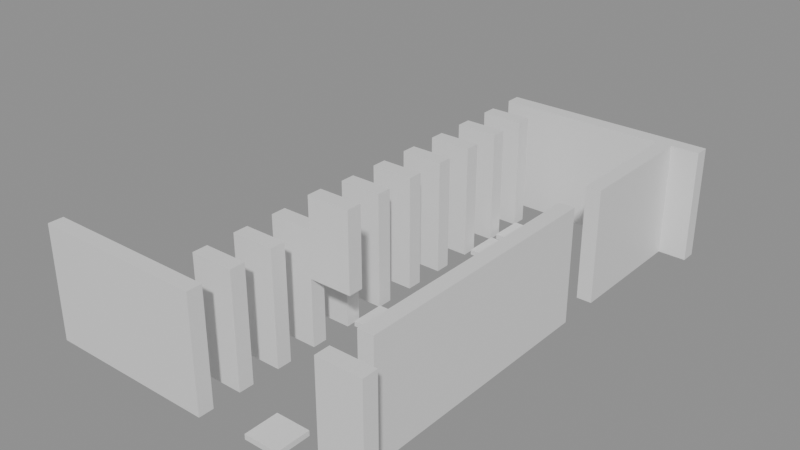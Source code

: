 # Source: building_lego.blend  (saved by Blender 5.0.119; exported with 4.5.12 LTS)
import bpy
from mathutils import Matrix  # noqa: F401  (used for matrix-valued properties, if any)

bpy.ops.wm.read_factory_settings(use_empty=True)
scene = bpy.context.scene
scene.name = 'Scene'

# ---- collections
col_01_paredes_externas = bpy.data.collections.new('01_Paredes_Externas'); scene.collection.children.link(col_01_paredes_externas)
col_02_paredes_internas = bpy.data.collections.new('02_Paredes_Internas'); scene.collection.children.link(col_02_paredes_internas)
col_04_moveis_decoracoes = bpy.data.collections.new('04_Moveis_Decoracoes'); scene.collection.children.link(col_04_moveis_decoracoes)

# ---- materials (node trees are filled in below, after node groups)
mat_mat_parede_externa = bpy.data.materials.new('Mat_Parede_Externa')
mat_mat_parede_interna = bpy.data.materials.new('Mat_Parede_Interna')
mat_mat_moveis = bpy.data.materials.new('Mat_Moveis')

# ---- material node trees
mat_mat_parede_externa.use_nodes = True; mat_mat_parede_externa.node_tree.nodes.clear()
_N = mat_mat_parede_externa.node_tree.nodes; _L = mat_mat_parede_externa.node_tree.links
n0 = _N.new('ShaderNodeBsdfPrincipled'); n0.name = 'BSDF - Pré-fundamentado'; n0.location = (-200, 100)
n1 = _N.new('ShaderNodeOutputMaterial'); n1.name = 'Saída de material'; n1.location = (200, 100)
_L.new(n0.outputs[0], n1.inputs[0])
n1.is_active_output = True
mat_mat_parede_interna.use_nodes = True; mat_mat_parede_interna.node_tree.nodes.clear()
_N = mat_mat_parede_interna.node_tree.nodes; _L = mat_mat_parede_interna.node_tree.links
n0 = _N.new('ShaderNodeBsdfPrincipled'); n0.name = 'BSDF - Pré-fundamentado'; n0.location = (-200, 100)
n1 = _N.new('ShaderNodeOutputMaterial'); n1.name = 'Saída de material'; n1.location = (200, 100)
_L.new(n0.outputs[0], n1.inputs[0])
n1.is_active_output = True
mat_mat_moveis.use_nodes = True; mat_mat_moveis.node_tree.nodes.clear()
_N = mat_mat_moveis.node_tree.nodes; _L = mat_mat_moveis.node_tree.links
n0 = _N.new('ShaderNodeBsdfPrincipled'); n0.name = 'BSDF - Pré-fundamentado'; n0.location = (-200, 100)
n1 = _N.new('ShaderNodeOutputMaterial'); n1.name = 'Saída de material'; n1.location = (200, 100)
_L.new(n0.outputs[0], n1.inputs[0])
n1.is_active_output = True

# ---- meshes
me_bloco_dungeon_wall_4472_2930_z0 = bpy.data.meshes.new('Bloco_dungeon_wall_4472_2930_z0')
me_bloco_dungeon_wall_4472_2930_z0.from_pydata([(-0.5, -0.175, -1.32), (0.5, -0.175, -1.32), (0.5, 0.175, -1.32), (-0.5, 0.175, -1.32), (-0.5, -0.175, 1.32), (0.5, -0.175, 1.32), (0.5, 0.175, 1.32), (-0.5, 0.175, 1.32)], [], [(0, 1, 2, 3), (4, 7, 6, 5), (0, 4, 5, 1), (2, 6, 7, 3), (0, 3, 7, 4), (1, 5, 6, 2)])
me_bloco_dungeon_wall_4472_2930_z0.materials.append(mat_mat_parede_externa)
me_bloco_dungeon_wall_4472_2930_z0.update()
me_bloco_dungeon_wall_4473_2930_z0 = bpy.data.meshes.new('Bloco_dungeon_wall_4473_2930_z0')
me_bloco_dungeon_wall_4473_2930_z0.from_pydata([(-0.5, -0.175, -1.32), (0.5, -0.175, -1.32), (0.5, 0.175, -1.32), (-0.5, 0.175, -1.32), (-0.5, -0.175, 1.32), (0.5, -0.175, 1.32), (0.5, 0.175, 1.32), (-0.5, 0.175, 1.32)], [], [(0, 1, 2, 3), (4, 7, 6, 5), (0, 4, 5, 1), (2, 6, 7, 3), (0, 3, 7, 4), (1, 5, 6, 2)])
me_bloco_dungeon_wall_4473_2930_z0.materials.append(mat_mat_parede_externa)
me_bloco_dungeon_wall_4473_2930_z0.update()
me_bloco_dungeon_wall_4474_2930_z0 = bpy.data.meshes.new('Bloco_dungeon_wall_4474_2930_z0')
me_bloco_dungeon_wall_4474_2930_z0.from_pydata([(-0.5, -0.175, -1.32), (0.5, -0.175, -1.32), (0.5, 0.175, -1.32), (-0.5, 0.175, -1.32), (-0.5, -0.175, 1.32), (0.5, -0.175, 1.32), (0.5, 0.175, 1.32), (-0.5, 0.175, 1.32)], [], [(0, 1, 2, 3), (4, 7, 6, 5), (0, 4, 5, 1), (2, 6, 7, 3), (0, 3, 7, 4), (1, 5, 6, 2)])
me_bloco_dungeon_wall_4474_2930_z0.materials.append(mat_mat_parede_externa)
me_bloco_dungeon_wall_4474_2930_z0.update()
me_bloco_dungeon_wall_4475_2930_z0 = bpy.data.meshes.new('Bloco_dungeon_wall_4475_2930_z0')
me_bloco_dungeon_wall_4475_2930_z0.from_pydata([(-0.5, -0.175, -1.32), (0.5, -0.175, -1.32), (0.5, 0.175, -1.32), (-0.5, 0.175, -1.32), (-0.5, -0.175, 1.32), (0.5, -0.175, 1.32), (0.5, 0.175, 1.32), (-0.5, 0.175, 1.32)], [], [(0, 1, 2, 3), (4, 7, 6, 5), (0, 4, 5, 1), (2, 6, 7, 3), (0, 3, 7, 4), (1, 5, 6, 2)])
me_bloco_dungeon_wall_4475_2930_z0.materials.append(mat_mat_parede_externa)
me_bloco_dungeon_wall_4475_2930_z0.update()
me_bloco_dungeon_wall_4479_2930_z0 = bpy.data.meshes.new('Bloco_dungeon_wall_4479_2930_z0')
me_bloco_dungeon_wall_4479_2930_z0.from_pydata([(-0.5, -0.175, -1.32), (0.5, -0.175, -1.32), (0.5, 0.175, -1.32), (-0.5, 0.175, -1.32), (-0.5, -0.175, 1.32), (0.5, -0.175, 1.32), (0.5, 0.175, 1.32), (-0.5, 0.175, 1.32)], [], [(0, 1, 2, 3), (4, 7, 6, 5), (0, 4, 5, 1), (2, 6, 7, 3), (0, 3, 7, 4), (1, 5, 6, 2)])
me_bloco_dungeon_wall_4479_2930_z0.materials.append(mat_mat_parede_externa)
me_bloco_dungeon_wall_4479_2930_z0.update()
me_bloco_dungeon_wall_4475_2941_z0 = bpy.data.meshes.new('Bloco_dungeon_wall_4475_2941_z0')
me_bloco_dungeon_wall_4475_2941_z0.from_pydata([(-0.5, -0.175, -1.32), (0.5, -0.175, -1.32), (0.5, 0.175, -1.32), (-0.5, 0.175, -1.32), (-0.5, -0.175, 1.32), (0.5, -0.175, 1.32), (0.5, 0.175, 1.32), (-0.5, 0.175, 1.32)], [], [(0, 1, 2, 3), (4, 7, 6, 5), (0, 4, 5, 1), (2, 6, 7, 3), (0, 3, 7, 4), (1, 5, 6, 2)])
me_bloco_dungeon_wall_4475_2941_z0.materials.append(mat_mat_parede_externa)
me_bloco_dungeon_wall_4475_2941_z0.update()
me_bloco_dungeon_wall_4476_2941_z0 = bpy.data.meshes.new('Bloco_dungeon_wall_4476_2941_z0')
me_bloco_dungeon_wall_4476_2941_z0.from_pydata([(-0.5, -0.175, -1.32), (0.5, -0.175, -1.32), (0.5, 0.175, -1.32), (-0.5, 0.175, -1.32), (-0.5, -0.175, 1.32), (0.5, -0.175, 1.32), (0.5, 0.175, 1.32), (-0.5, 0.175, 1.32)], [], [(0, 1, 2, 3), (4, 7, 6, 5), (0, 4, 5, 1), (2, 6, 7, 3), (0, 3, 7, 4), (1, 5, 6, 2)])
me_bloco_dungeon_wall_4476_2941_z0.materials.append(mat_mat_parede_externa)
me_bloco_dungeon_wall_4476_2941_z0.update()
me_bloco_dungeon_wall_4477_2941_z0 = bpy.data.meshes.new('Bloco_dungeon_wall_4477_2941_z0')
me_bloco_dungeon_wall_4477_2941_z0.from_pydata([(-0.5, -0.175, -1.32), (0.5, -0.175, -1.32), (0.5, 0.175, -1.32), (-0.5, 0.175, -1.32), (-0.5, -0.175, 1.32), (0.5, -0.175, 1.32), (0.5, 0.175, 1.32), (-0.5, 0.175, 1.32)], [], [(0, 1, 2, 3), (4, 7, 6, 5), (0, 4, 5, 1), (2, 6, 7, 3), (0, 3, 7, 4), (1, 5, 6, 2)])
me_bloco_dungeon_wall_4477_2941_z0.materials.append(mat_mat_parede_externa)
me_bloco_dungeon_wall_4477_2941_z0.update()
me_bloco_dungeon_wall_4478_2941_z0 = bpy.data.meshes.new('Bloco_dungeon_wall_4478_2941_z0')
me_bloco_dungeon_wall_4478_2941_z0.from_pydata([(-0.5, -0.175, -1.32), (0.5, -0.175, -1.32), (0.5, 0.175, -1.32), (-0.5, 0.175, -1.32), (-0.5, -0.175, 1.32), (0.5, -0.175, 1.32), (0.5, 0.175, 1.32), (-0.5, 0.175, 1.32)], [], [(0, 1, 2, 3), (4, 7, 6, 5), (0, 4, 5, 1), (2, 6, 7, 3), (0, 3, 7, 4), (1, 5, 6, 2)])
me_bloco_dungeon_wall_4478_2941_z0.materials.append(mat_mat_parede_externa)
me_bloco_dungeon_wall_4478_2941_z0.update()
me_bloco_dungeon_wall_4479_2941_z0 = bpy.data.meshes.new('Bloco_dungeon_wall_4479_2941_z0')
me_bloco_dungeon_wall_4479_2941_z0.from_pydata([(-0.5, -0.175, -1.32), (0.5, -0.175, -1.32), (0.5, 0.175, -1.32), (-0.5, 0.175, -1.32), (-0.5, -0.175, 1.32), (0.5, -0.175, 1.32), (0.5, 0.175, 1.32), (-0.5, 0.175, 1.32)], [], [(0, 1, 2, 3), (4, 7, 6, 5), (0, 4, 5, 1), (2, 6, 7, 3), (0, 3, 7, 4), (1, 5, 6, 2)])
me_bloco_dungeon_wall_4479_2941_z0.materials.append(mat_mat_parede_externa)
me_bloco_dungeon_wall_4479_2941_z0.update()
me_bloco_dungeon_wall_4479_2931_z0 = bpy.data.meshes.new('Bloco_dungeon_wall_4479_2931_z0')
me_bloco_dungeon_wall_4479_2931_z0.from_pydata([(-0.175, -0.5, -1.32), (0.175, -0.5, -1.32), (0.175, 0.5, -1.32), (-0.175, 0.5, -1.32), (-0.175, -0.5, 1.32), (0.175, -0.5, 1.32), (0.175, 0.5, 1.32), (-0.175, 0.5, 1.32)], [], [(0, 1, 2, 3), (4, 7, 6, 5), (0, 4, 5, 1), (2, 6, 7, 3), (0, 3, 7, 4), (1, 5, 6, 2)])
me_bloco_dungeon_wall_4479_2931_z0.materials.append(mat_mat_parede_externa)
me_bloco_dungeon_wall_4479_2931_z0.update()
me_bloco_dungeon_wall_4479_2932_z0 = bpy.data.meshes.new('Bloco_dungeon_wall_4479_2932_z0')
me_bloco_dungeon_wall_4479_2932_z0.from_pydata([(-0.175, -0.5, -1.32), (0.175, -0.5, -1.32), (0.175, 0.5, -1.32), (-0.175, 0.5, -1.32), (-0.175, -0.5, 1.32), (0.175, -0.5, 1.32), (0.175, 0.5, 1.32), (-0.175, 0.5, 1.32)], [], [(0, 1, 2, 3), (4, 7, 6, 5), (0, 4, 5, 1), (2, 6, 7, 3), (0, 3, 7, 4), (1, 5, 6, 2)])
me_bloco_dungeon_wall_4479_2932_z0.materials.append(mat_mat_parede_externa)
me_bloco_dungeon_wall_4479_2932_z0.update()
me_bloco_dungeon_wall_4479_2933_z0 = bpy.data.meshes.new('Bloco_dungeon_wall_4479_2933_z0')
me_bloco_dungeon_wall_4479_2933_z0.from_pydata([(-0.175, -0.5, -1.32), (0.175, -0.5, -1.32), (0.175, 0.5, -1.32), (-0.175, 0.5, -1.32), (-0.175, -0.5, 1.32), (0.175, -0.5, 1.32), (0.175, 0.5, 1.32), (-0.175, 0.5, 1.32)], [], [(0, 1, 2, 3), (4, 7, 6, 5), (0, 4, 5, 1), (2, 6, 7, 3), (0, 3, 7, 4), (1, 5, 6, 2)])
me_bloco_dungeon_wall_4479_2933_z0.materials.append(mat_mat_parede_externa)
me_bloco_dungeon_wall_4479_2933_z0.update()
me_bloco_dungeon_wall_4479_2934_z0 = bpy.data.meshes.new('Bloco_dungeon_wall_4479_2934_z0')
me_bloco_dungeon_wall_4479_2934_z0.from_pydata([(-0.175, -0.5, -1.32), (0.175, -0.5, -1.32), (0.175, 0.5, -1.32), (-0.175, 0.5, -1.32), (-0.175, -0.5, 1.32), (0.175, -0.5, 1.32), (0.175, 0.5, 1.32), (-0.175, 0.5, 1.32)], [], [(0, 1, 2, 3), (4, 7, 6, 5), (0, 4, 5, 1), (2, 6, 7, 3), (0, 3, 7, 4), (1, 5, 6, 2)])
me_bloco_dungeon_wall_4479_2934_z0.materials.append(mat_mat_parede_externa)
me_bloco_dungeon_wall_4479_2934_z0.update()
me_bloco_dungeon_wall_4479_2935_z0 = bpy.data.meshes.new('Bloco_dungeon_wall_4479_2935_z0')
me_bloco_dungeon_wall_4479_2935_z0.from_pydata([(-0.175, -0.5, -1.32), (0.175, -0.5, -1.32), (0.175, 0.5, -1.32), (-0.175, 0.5, -1.32), (-0.175, -0.5, 1.32), (0.175, -0.5, 1.32), (0.175, 0.5, 1.32), (-0.175, 0.5, 1.32)], [], [(0, 1, 2, 3), (4, 7, 6, 5), (0, 4, 5, 1), (2, 6, 7, 3), (0, 3, 7, 4), (1, 5, 6, 2)])
me_bloco_dungeon_wall_4479_2935_z0.materials.append(mat_mat_parede_externa)
me_bloco_dungeon_wall_4479_2935_z0.update()
me_bloco_dungeon_wall_4479_2936_z0 = bpy.data.meshes.new('Bloco_dungeon_wall_4479_2936_z0')
me_bloco_dungeon_wall_4479_2936_z0.from_pydata([(-0.175, -0.5, -1.32), (0.175, -0.5, -1.32), (0.175, 0.5, -1.32), (-0.175, 0.5, -1.32), (-0.175, -0.5, 1.32), (0.175, -0.5, 1.32), (0.175, 0.5, 1.32), (-0.175, 0.5, 1.32)], [], [(0, 1, 2, 3), (4, 7, 6, 5), (0, 4, 5, 1), (2, 6, 7, 3), (0, 3, 7, 4), (1, 5, 6, 2)])
me_bloco_dungeon_wall_4479_2936_z0.materials.append(mat_mat_parede_externa)
me_bloco_dungeon_wall_4479_2936_z0.update()
me_bloco_dungeon_wall_4479_2938_z0 = bpy.data.meshes.new('Bloco_dungeon_wall_4479_2938_z0')
me_bloco_dungeon_wall_4479_2938_z0.from_pydata([(-0.175, -0.5, -1.32), (0.175, -0.5, -1.32), (0.175, 0.5, -1.32), (-0.175, 0.5, -1.32), (-0.175, -0.5, 1.32), (0.175, -0.5, 1.32), (0.175, 0.5, 1.32), (-0.175, 0.5, 1.32)], [], [(0, 1, 2, 3), (4, 7, 6, 5), (0, 4, 5, 1), (2, 6, 7, 3), (0, 3, 7, 4), (1, 5, 6, 2)])
me_bloco_dungeon_wall_4479_2938_z0.materials.append(mat_mat_parede_externa)
me_bloco_dungeon_wall_4479_2938_z0.update()
me_bloco_dungeon_wall_4479_2939_z0 = bpy.data.meshes.new('Bloco_dungeon_wall_4479_2939_z0')
me_bloco_dungeon_wall_4479_2939_z0.from_pydata([(-0.175, -0.5, -1.32), (0.175, -0.5, -1.32), (0.175, 0.5, -1.32), (-0.175, 0.5, -1.32), (-0.175, -0.5, 1.32), (0.175, -0.5, 1.32), (0.175, 0.5, 1.32), (-0.175, 0.5, 1.32)], [], [(0, 1, 2, 3), (4, 7, 6, 5), (0, 4, 5, 1), (2, 6, 7, 3), (0, 3, 7, 4), (1, 5, 6, 2)])
me_bloco_dungeon_wall_4479_2939_z0.materials.append(mat_mat_parede_externa)
me_bloco_dungeon_wall_4479_2939_z0.update()
me_bloco_dungeon_wall_4479_2940_z0 = bpy.data.meshes.new('Bloco_dungeon_wall_4479_2940_z0')
me_bloco_dungeon_wall_4479_2940_z0.from_pydata([(-0.175, -0.5, -1.32), (0.175, -0.5, -1.32), (0.175, 0.5, -1.32), (-0.175, 0.5, -1.32), (-0.175, -0.5, 1.32), (0.175, -0.5, 1.32), (0.175, 0.5, 1.32), (-0.175, 0.5, 1.32)], [], [(0, 1, 2, 3), (4, 7, 6, 5), (0, 4, 5, 1), (2, 6, 7, 3), (0, 3, 7, 4), (1, 5, 6, 2)])
me_bloco_dungeon_wall_4479_2940_z0.materials.append(mat_mat_parede_externa)
me_bloco_dungeon_wall_4479_2940_z0.update()
me_bloco_dungeon_wall_4475_2931_z0 = bpy.data.meshes.new('Bloco_dungeon_wall_4475_2931_z0')
me_bloco_dungeon_wall_4475_2931_z0.from_pydata([(-0.5, -0.175, -1.32), (0.5, -0.175, -1.32), (0.5, 0.175, -1.32), (-0.5, 0.175, -1.32), (-0.5, -0.175, 1.32), (0.5, -0.175, 1.32), (0.5, 0.175, 1.32), (-0.5, 0.175, 1.32)], [], [(0, 1, 2, 3), (4, 7, 6, 5), (0, 4, 5, 1), (2, 6, 7, 3), (0, 3, 7, 4), (1, 5, 6, 2)])
me_bloco_dungeon_wall_4475_2931_z0.materials.append(mat_mat_parede_interna)
me_bloco_dungeon_wall_4475_2931_z0.update()
me_bloco_dungeon_wall_4475_2932_z0 = bpy.data.meshes.new('Bloco_dungeon_wall_4475_2932_z0')
me_bloco_dungeon_wall_4475_2932_z0.from_pydata([(-0.5, -0.175, -1.32), (0.5, -0.175, -1.32), (0.5, 0.175, -1.32), (-0.5, 0.175, -1.32), (-0.5, -0.175, 1.32), (0.5, -0.175, 1.32), (0.5, 0.175, 1.32), (-0.5, 0.175, 1.32)], [], [(0, 1, 2, 3), (4, 7, 6, 5), (0, 4, 5, 1), (2, 6, 7, 3), (0, 3, 7, 4), (1, 5, 6, 2)])
me_bloco_dungeon_wall_4475_2932_z0.materials.append(mat_mat_parede_interna)
me_bloco_dungeon_wall_4475_2932_z0.update()
me_bloco_dungeon_wall_4475_2933_z0 = bpy.data.meshes.new('Bloco_dungeon_wall_4475_2933_z0')
me_bloco_dungeon_wall_4475_2933_z0.from_pydata([(-0.5, -0.175, -1.32), (0.5, -0.175, -1.32), (0.5, 0.175, -1.32), (-0.5, 0.175, -1.32), (-0.5, -0.175, 1.32), (0.5, -0.175, 1.32), (0.5, 0.175, 1.32), (-0.5, 0.175, 1.32)], [], [(0, 1, 2, 3), (4, 7, 6, 5), (0, 4, 5, 1), (2, 6, 7, 3), (0, 3, 7, 4), (1, 5, 6, 2)])
me_bloco_dungeon_wall_4475_2933_z0.materials.append(mat_mat_parede_interna)
me_bloco_dungeon_wall_4475_2933_z0.update()
me_bloco_wall_torch_4476_2933_z13 = bpy.data.meshes.new('Bloco_wall_torch_4476_2933_z13')
me_bloco_wall_torch_4476_2933_z13.from_pydata([(-0.5, -0.175, -0.9), (0.5, -0.175, -0.9), (0.5, 0.175, -0.9), (-0.5, 0.175, -0.9), (-0.5, -0.175, 0.9), (0.5, -0.175, 0.9), (0.5, 0.175, 0.9), (-0.5, 0.175, 0.9)], [], [(0, 1, 2, 3), (4, 7, 6, 5), (0, 4, 5, 1), (2, 6, 7, 3), (0, 3, 7, 4), (1, 5, 6, 2)])
me_bloco_wall_torch_4476_2933_z13.materials.append(mat_mat_parede_interna)
me_bloco_wall_torch_4476_2933_z13.update()
me_bloco_dungeon_wall_4475_2934_z0 = bpy.data.meshes.new('Bloco_dungeon_wall_4475_2934_z0')
me_bloco_dungeon_wall_4475_2934_z0.from_pydata([(-0.5, -0.175, -1.32), (0.5, -0.175, -1.32), (0.5, 0.175, -1.32), (-0.5, 0.175, -1.32), (-0.5, -0.175, 1.32), (0.5, -0.175, 1.32), (0.5, 0.175, 1.32), (-0.5, 0.175, 1.32)], [], [(0, 1, 2, 3), (4, 7, 6, 5), (0, 4, 5, 1), (2, 6, 7, 3), (0, 3, 7, 4), (1, 5, 6, 2)])
me_bloco_dungeon_wall_4475_2934_z0.materials.append(mat_mat_parede_interna)
me_bloco_dungeon_wall_4475_2934_z0.update()
me_bloco_dungeon_wall_4475_2935_z0 = bpy.data.meshes.new('Bloco_dungeon_wall_4475_2935_z0')
me_bloco_dungeon_wall_4475_2935_z0.from_pydata([(-0.5, -0.175, -1.32), (0.5, -0.175, -1.32), (0.5, 0.175, -1.32), (-0.5, 0.175, -1.32), (-0.5, -0.175, 1.32), (0.5, -0.175, 1.32), (0.5, 0.175, 1.32), (-0.5, 0.175, 1.32)], [], [(0, 1, 2, 3), (4, 7, 6, 5), (0, 4, 5, 1), (2, 6, 7, 3), (0, 3, 7, 4), (1, 5, 6, 2)])
me_bloco_dungeon_wall_4475_2935_z0.materials.append(mat_mat_parede_interna)
me_bloco_dungeon_wall_4475_2935_z0.update()
me_bloco_dungeon_wall_4475_2936_z0 = bpy.data.meshes.new('Bloco_dungeon_wall_4475_2936_z0')
me_bloco_dungeon_wall_4475_2936_z0.from_pydata([(-0.5, -0.175, -1.32), (0.5, -0.175, -1.32), (0.5, 0.175, -1.32), (-0.5, 0.175, -1.32), (-0.5, -0.175, 1.32), (0.5, -0.175, 1.32), (0.5, 0.175, 1.32), (-0.5, 0.175, 1.32)], [], [(0, 1, 2, 3), (4, 7, 6, 5), (0, 4, 5, 1), (2, 6, 7, 3), (0, 3, 7, 4), (1, 5, 6, 2)])
me_bloco_dungeon_wall_4475_2936_z0.materials.append(mat_mat_parede_interna)
me_bloco_dungeon_wall_4475_2936_z0.update()
me_bloco_dungeon_wall_4475_2937_z0 = bpy.data.meshes.new('Bloco_dungeon_wall_4475_2937_z0')
me_bloco_dungeon_wall_4475_2937_z0.from_pydata([(-0.5, -0.175, -1.32), (0.5, -0.175, -1.32), (0.5, 0.175, -1.32), (-0.5, 0.175, -1.32), (-0.5, -0.175, 1.32), (0.5, -0.175, 1.32), (0.5, 0.175, 1.32), (-0.5, 0.175, 1.32)], [], [(0, 1, 2, 3), (4, 7, 6, 5), (0, 4, 5, 1), (2, 6, 7, 3), (0, 3, 7, 4), (1, 5, 6, 2)])
me_bloco_dungeon_wall_4475_2937_z0.materials.append(mat_mat_parede_interna)
me_bloco_dungeon_wall_4475_2937_z0.update()
me_bloco_dungeon_wall_4475_2938_z0 = bpy.data.meshes.new('Bloco_dungeon_wall_4475_2938_z0')
me_bloco_dungeon_wall_4475_2938_z0.from_pydata([(-0.5, -0.175, -1.32), (0.5, -0.175, -1.32), (0.5, 0.175, -1.32), (-0.5, 0.175, -1.32), (-0.5, -0.175, 1.32), (0.5, -0.175, 1.32), (0.5, 0.175, 1.32), (-0.5, 0.175, 1.32)], [], [(0, 1, 2, 3), (4, 7, 6, 5), (0, 4, 5, 1), (2, 6, 7, 3), (0, 3, 7, 4), (1, 5, 6, 2)])
me_bloco_dungeon_wall_4475_2938_z0.materials.append(mat_mat_parede_interna)
me_bloco_dungeon_wall_4475_2938_z0.update()
me_bloco_dungeon_wall_4475_2939_z0 = bpy.data.meshes.new('Bloco_dungeon_wall_4475_2939_z0')
me_bloco_dungeon_wall_4475_2939_z0.from_pydata([(-0.5, -0.175, -1.32), (0.5, -0.175, -1.32), (0.5, 0.175, -1.32), (-0.5, 0.175, -1.32), (-0.5, -0.175, 1.32), (0.5, -0.175, 1.32), (0.5, 0.175, 1.32), (-0.5, 0.175, 1.32)], [], [(0, 1, 2, 3), (4, 7, 6, 5), (0, 4, 5, 1), (2, 6, 7, 3), (0, 3, 7, 4), (1, 5, 6, 2)])
me_bloco_dungeon_wall_4475_2939_z0.materials.append(mat_mat_parede_interna)
me_bloco_dungeon_wall_4475_2939_z0.update()
me_bloco_dungeon_wall_4475_2940_z0 = bpy.data.meshes.new('Bloco_dungeon_wall_4475_2940_z0')
me_bloco_dungeon_wall_4475_2940_z0.from_pydata([(-0.5, -0.175, -1.32), (0.5, -0.175, -1.32), (0.5, 0.175, -1.32), (-0.5, 0.175, -1.32), (-0.5, -0.175, 1.32), (0.5, -0.175, 1.32), (0.5, 0.175, 1.32), (-0.5, 0.175, 1.32)], [], [(0, 1, 2, 3), (4, 7, 6, 5), (0, 4, 5, 1), (2, 6, 7, 3), (0, 3, 7, 4), (1, 5, 6, 2)])
me_bloco_dungeon_wall_4475_2940_z0.materials.append(mat_mat_parede_interna)
me_bloco_dungeon_wall_4475_2940_z0.update()
me_movel_spine_4477_2930_z0 = bpy.data.meshes.new('Movel_spine_4477_2930_z0')
me_movel_spine_4477_2930_z0.from_pydata([(-0.4, -0.4, -0.06), (0.4, -0.4, -0.06), (0.4, 0.4, -0.06), (-0.4, 0.4, -0.06), (-0.4, -0.4, 0.06), (0.4, -0.4, 0.06), (0.4, 0.4, 0.06), (-0.4, 0.4, 0.06)], [], [(0, 1, 2, 3), (4, 7, 6, 5), (0, 4, 5, 1), (2, 6, 7, 3), (0, 3, 7, 4), (1, 5, 6, 2)])
me_movel_spine_4477_2930_z0.materials.append(mat_mat_moveis)
me_movel_spine_4477_2930_z0.update()
me_movel_spiderweb_4476_2934_z0 = bpy.data.meshes.new('Movel_spiderweb_4476_2934_z0')
me_movel_spiderweb_4476_2934_z0.from_pydata([(-0.4, -0.4, -0.06), (0.4, -0.4, -0.06), (0.4, 0.4, -0.06), (-0.4, 0.4, -0.06), (-0.4, -0.4, 0.06), (0.4, -0.4, 0.06), (0.4, 0.4, 0.06), (-0.4, 0.4, 0.06)], [], [(0, 1, 2, 3), (4, 7, 6, 5), (0, 4, 5, 1), (2, 6, 7, 3), (0, 3, 7, 4), (1, 5, 6, 2)])
me_movel_spiderweb_4476_2934_z0.materials.append(mat_mat_moveis)
me_movel_spiderweb_4476_2934_z0.update()
me_movel_debris_4477_2935_z0 = bpy.data.meshes.new('Movel_debris_4477_2935_z0')
me_movel_debris_4477_2935_z0.from_pydata([(-0.4, -0.4, -0.06), (0.4, -0.4, -0.06), (0.4, 0.4, -0.06), (-0.4, 0.4, -0.06), (-0.4, -0.4, 0.06), (0.4, -0.4, 0.06), (0.4, 0.4, 0.06), (-0.4, 0.4, 0.06)], [], [(0, 1, 2, 3), (4, 7, 6, 5), (0, 4, 5, 1), (2, 6, 7, 3), (0, 3, 7, 4), (1, 5, 6, 2)])
me_movel_debris_4477_2935_z0.materials.append(mat_mat_moveis)
me_movel_debris_4477_2935_z0.update()
me_movel_bone_4476_2938_z0 = bpy.data.meshes.new('Movel_bone_4476_2938_z0')
me_movel_bone_4476_2938_z0.from_pydata([(-0.4, -0.4, -0.06), (0.4, -0.4, -0.06), (0.4, 0.4, -0.06), (-0.4, 0.4, -0.06), (-0.4, -0.4, 0.06), (0.4, -0.4, 0.06), (0.4, 0.4, 0.06), (-0.4, 0.4, 0.06)], [], [(0, 1, 2, 3), (4, 7, 6, 5), (0, 4, 5, 1), (2, 6, 7, 3), (0, 3, 7, 4), (1, 5, 6, 2)])
me_movel_bone_4476_2938_z0.materials.append(mat_mat_moveis)
me_movel_bone_4476_2938_z0.update()
me_movel_spiderweb_4476_2939_z0 = bpy.data.meshes.new('Movel_spiderweb_4476_2939_z0')
me_movel_spiderweb_4476_2939_z0.from_pydata([(-0.4, -0.4, -0.06), (0.4, -0.4, -0.06), (0.4, 0.4, -0.06), (-0.4, 0.4, -0.06), (-0.4, -0.4, 0.06), (0.4, -0.4, 0.06), (0.4, 0.4, 0.06), (-0.4, 0.4, 0.06)], [], [(0, 1, 2, 3), (4, 7, 6, 5), (0, 4, 5, 1), (2, 6, 7, 3), (0, 3, 7, 4), (1, 5, 6, 2)])
me_movel_spiderweb_4476_2939_z0.materials.append(mat_mat_moveis)
me_movel_spiderweb_4476_2939_z0.update()

# ---- objects
ob_parede_externa_norte_y2930_x4472_4475 = bpy.data.objects.new('Parede_Externa_Norte_Y2930_X4472_4475', None)
ob_bloco_dungeon_wall_4472_2930_z0 = bpy.data.objects.new('Bloco_dungeon_wall_4472_2930_z0', me_bloco_dungeon_wall_4472_2930_z0)
ob_bloco_dungeon_wall_4473_2930_z0 = bpy.data.objects.new('Bloco_dungeon_wall_4473_2930_z0', me_bloco_dungeon_wall_4473_2930_z0)
ob_bloco_dungeon_wall_4474_2930_z0 = bpy.data.objects.new('Bloco_dungeon_wall_4474_2930_z0', me_bloco_dungeon_wall_4474_2930_z0)
ob_bloco_dungeon_wall_4475_2930_z0 = bpy.data.objects.new('Bloco_dungeon_wall_4475_2930_z0', me_bloco_dungeon_wall_4475_2930_z0)
ob_parede_externa_norte_y2930_x4479_4479 = bpy.data.objects.new('Parede_Externa_Norte_Y2930_X4479_4479', None)
ob_bloco_dungeon_wall_4479_2930_z0 = bpy.data.objects.new('Bloco_dungeon_wall_4479_2930_z0', me_bloco_dungeon_wall_4479_2930_z0)
ob_parede_externa_sul_y2941_x4475_4479 = bpy.data.objects.new('Parede_Externa_Sul_Y2941_X4475_4479', None)
ob_bloco_dungeon_wall_4475_2941_z0 = bpy.data.objects.new('Bloco_dungeon_wall_4475_2941_z0', me_bloco_dungeon_wall_4475_2941_z0)
ob_bloco_dungeon_wall_4476_2941_z0 = bpy.data.objects.new('Bloco_dungeon_wall_4476_2941_z0', me_bloco_dungeon_wall_4476_2941_z0)
ob_bloco_dungeon_wall_4477_2941_z0 = bpy.data.objects.new('Bloco_dungeon_wall_4477_2941_z0', me_bloco_dungeon_wall_4477_2941_z0)
ob_bloco_dungeon_wall_4478_2941_z0 = bpy.data.objects.new('Bloco_dungeon_wall_4478_2941_z0', me_bloco_dungeon_wall_4478_2941_z0)
ob_bloco_dungeon_wall_4479_2941_z0 = bpy.data.objects.new('Bloco_dungeon_wall_4479_2941_z0', me_bloco_dungeon_wall_4479_2941_z0)
ob_parede_externa_leste_x4479_y2931_2940 = bpy.data.objects.new('Parede_Externa_Leste_X4479_Y2931_2940', None)
ob_bloco_dungeon_wall_4479_2931_z0 = bpy.data.objects.new('Bloco_dungeon_wall_4479_2931_z0', me_bloco_dungeon_wall_4479_2931_z0)
ob_bloco_dungeon_wall_4479_2932_z0 = bpy.data.objects.new('Bloco_dungeon_wall_4479_2932_z0', me_bloco_dungeon_wall_4479_2932_z0)
ob_bloco_dungeon_wall_4479_2933_z0 = bpy.data.objects.new('Bloco_dungeon_wall_4479_2933_z0', me_bloco_dungeon_wall_4479_2933_z0)
ob_bloco_dungeon_wall_4479_2934_z0 = bpy.data.objects.new('Bloco_dungeon_wall_4479_2934_z0', me_bloco_dungeon_wall_4479_2934_z0)
ob_bloco_dungeon_wall_4479_2935_z0 = bpy.data.objects.new('Bloco_dungeon_wall_4479_2935_z0', me_bloco_dungeon_wall_4479_2935_z0)
ob_bloco_dungeon_wall_4479_2936_z0 = bpy.data.objects.new('Bloco_dungeon_wall_4479_2936_z0', me_bloco_dungeon_wall_4479_2936_z0)
ob_bloco_dungeon_wall_4479_2938_z0 = bpy.data.objects.new('Bloco_dungeon_wall_4479_2938_z0', me_bloco_dungeon_wall_4479_2938_z0)
ob_bloco_dungeon_wall_4479_2939_z0 = bpy.data.objects.new('Bloco_dungeon_wall_4479_2939_z0', me_bloco_dungeon_wall_4479_2939_z0)
ob_bloco_dungeon_wall_4479_2940_z0 = bpy.data.objects.new('Bloco_dungeon_wall_4479_2940_z0', me_bloco_dungeon_wall_4479_2940_z0)
ob_parede_interna_ew_03_y2931_x4475_4475 = bpy.data.objects.new('Parede_Interna_EW_03_Y2931_X4475_4475', None)
ob_bloco_dungeon_wall_4475_2931_z0 = bpy.data.objects.new('Bloco_dungeon_wall_4475_2931_z0', me_bloco_dungeon_wall_4475_2931_z0)
ob_parede_interna_ew_04_y2932_x4475_4475 = bpy.data.objects.new('Parede_Interna_EW_04_Y2932_X4475_4475', None)
ob_bloco_dungeon_wall_4475_2932_z0 = bpy.data.objects.new('Bloco_dungeon_wall_4475_2932_z0', me_bloco_dungeon_wall_4475_2932_z0)
ob_parede_interna_ew_05_y2933_x4475_4476 = bpy.data.objects.new('Parede_Interna_EW_05_Y2933_X4475_4476', None)
ob_bloco_dungeon_wall_4475_2933_z0 = bpy.data.objects.new('Bloco_dungeon_wall_4475_2933_z0', me_bloco_dungeon_wall_4475_2933_z0)
ob_bloco_wall_torch_4476_2933_z13 = bpy.data.objects.new('Bloco_wall_torch_4476_2933_z13', me_bloco_wall_torch_4476_2933_z13)
ob_parede_interna_ew_06_y2934_x4475_4475 = bpy.data.objects.new('Parede_Interna_EW_06_Y2934_X4475_4475', None)
ob_bloco_dungeon_wall_4475_2934_z0 = bpy.data.objects.new('Bloco_dungeon_wall_4475_2934_z0', me_bloco_dungeon_wall_4475_2934_z0)
ob_parede_interna_ew_07_y2935_x4475_4475 = bpy.data.objects.new('Parede_Interna_EW_07_Y2935_X4475_4475', None)
ob_bloco_dungeon_wall_4475_2935_z0 = bpy.data.objects.new('Bloco_dungeon_wall_4475_2935_z0', me_bloco_dungeon_wall_4475_2935_z0)
ob_parede_interna_ew_08_y2936_x4475_4475 = bpy.data.objects.new('Parede_Interna_EW_08_Y2936_X4475_4475', None)
ob_bloco_dungeon_wall_4475_2936_z0 = bpy.data.objects.new('Bloco_dungeon_wall_4475_2936_z0', me_bloco_dungeon_wall_4475_2936_z0)
ob_parede_interna_ew_09_y2937_x4475_4475 = bpy.data.objects.new('Parede_Interna_EW_09_Y2937_X4475_4475', None)
ob_bloco_dungeon_wall_4475_2937_z0 = bpy.data.objects.new('Bloco_dungeon_wall_4475_2937_z0', me_bloco_dungeon_wall_4475_2937_z0)
ob_parede_interna_ew_10_y2938_x4475_4475 = bpy.data.objects.new('Parede_Interna_EW_10_Y2938_X4475_4475', None)
ob_bloco_dungeon_wall_4475_2938_z0 = bpy.data.objects.new('Bloco_dungeon_wall_4475_2938_z0', me_bloco_dungeon_wall_4475_2938_z0)
ob_parede_interna_ew_11_y2939_x4475_4475 = bpy.data.objects.new('Parede_Interna_EW_11_Y2939_X4475_4475', None)
ob_bloco_dungeon_wall_4475_2939_z0 = bpy.data.objects.new('Bloco_dungeon_wall_4475_2939_z0', me_bloco_dungeon_wall_4475_2939_z0)
ob_parede_interna_ew_12_y2940_x4475_4475 = bpy.data.objects.new('Parede_Interna_EW_12_Y2940_X4475_4475', None)
ob_bloco_dungeon_wall_4475_2940_z0 = bpy.data.objects.new('Bloco_dungeon_wall_4475_2940_z0', me_bloco_dungeon_wall_4475_2940_z0)
ob_moveis_decoracoes = bpy.data.objects.new('Moveis_Decoracoes', None)
ob_movel_spine_4477_2930_z0 = bpy.data.objects.new('Movel_spine_4477_2930_z0', me_movel_spine_4477_2930_z0)
ob_movel_spiderweb_4476_2934_z0 = bpy.data.objects.new('Movel_spiderweb_4476_2934_z0', me_movel_spiderweb_4476_2934_z0)
ob_movel_debris_4477_2935_z0 = bpy.data.objects.new('Movel_debris_4477_2935_z0', me_movel_debris_4477_2935_z0)
ob_movel_bone_4476_2938_z0 = bpy.data.objects.new('Movel_bone_4476_2938_z0', me_movel_bone_4476_2938_z0)
ob_movel_spiderweb_4476_2939_z0 = bpy.data.objects.new('Movel_spiderweb_4476_2939_z0', me_movel_spiderweb_4476_2939_z0)

# ---- transforms, parenting, visibility, modifiers, constraints
ob_parede_externa_norte_y2930_x4472_4475.location = (-2.0, -5.5, 0.0)
ob_parede_externa_norte_y2930_x4472_4475.empty_display_type = 'CUBE'
ob_bloco_dungeon_wall_4472_2930_z0.parent = ob_parede_externa_norte_y2930_x4472_4475
ob_bloco_dungeon_wall_4472_2930_z0.matrix_parent_inverse = Matrix(((1.0, -0.0, 0.0, 2.0), (-0.0, 1.0, -0.0, 5.5), (0.0, -0.0, 1.0, -0.0), (-0.0, 0.0, -0.0, 1.0)))
ob_bloco_dungeon_wall_4472_2930_z0.location = (-3.5, -5.825, 1.32)
ob_bloco_dungeon_wall_4473_2930_z0.parent = ob_parede_externa_norte_y2930_x4472_4475
ob_bloco_dungeon_wall_4473_2930_z0.matrix_parent_inverse = Matrix(((1.0, -0.0, 0.0, 2.0), (-0.0, 1.0, -0.0, 5.5), (0.0, -0.0, 1.0, -0.0), (-0.0, 0.0, -0.0, 1.0)))
ob_bloco_dungeon_wall_4473_2930_z0.location = (-2.5, -5.825, 1.32)
ob_bloco_dungeon_wall_4474_2930_z0.parent = ob_parede_externa_norte_y2930_x4472_4475
ob_bloco_dungeon_wall_4474_2930_z0.matrix_parent_inverse = Matrix(((1.0, -0.0, 0.0, 2.0), (-0.0, 1.0, -0.0, 5.5), (0.0, -0.0, 1.0, -0.0), (-0.0, 0.0, -0.0, 1.0)))
ob_bloco_dungeon_wall_4474_2930_z0.location = (-1.5, -5.825, 1.32)
ob_bloco_dungeon_wall_4475_2930_z0.parent = ob_parede_externa_norte_y2930_x4472_4475
ob_bloco_dungeon_wall_4475_2930_z0.matrix_parent_inverse = Matrix(((1.0, -0.0, 0.0, 2.0), (-0.0, 1.0, -0.0, 5.5), (0.0, -0.0, 1.0, -0.0), (-0.0, 0.0, -0.0, 1.0)))
ob_bloco_dungeon_wall_4475_2930_z0.location = (-0.5, -5.825, 1.32)
ob_parede_externa_norte_y2930_x4479_4479.location = (3.5, -5.5, 0.0)
ob_parede_externa_norte_y2930_x4479_4479.empty_display_type = 'CUBE'
ob_bloco_dungeon_wall_4479_2930_z0.parent = ob_parede_externa_norte_y2930_x4479_4479
ob_bloco_dungeon_wall_4479_2930_z0.matrix_parent_inverse = Matrix(((1.0, -0.0, 0.0, -3.5), (-0.0, 1.0, -0.0, 5.5), (0.0, -0.0, 1.0, -0.0), (-0.0, 0.0, -0.0, 1.0)))
ob_bloco_dungeon_wall_4479_2930_z0.location = (3.5, -5.825, 1.32)
ob_parede_externa_sul_y2941_x4475_4479.location = (1.5, 5.5, 0.0)
ob_parede_externa_sul_y2941_x4475_4479.empty_display_type = 'CUBE'
ob_bloco_dungeon_wall_4475_2941_z0.parent = ob_parede_externa_sul_y2941_x4475_4479
ob_bloco_dungeon_wall_4475_2941_z0.matrix_parent_inverse = Matrix(((1.0, -0.0, 0.0, -1.5), (-0.0, 1.0, -0.0, -5.5), (0.0, -0.0, 1.0, -0.0), (-0.0, 0.0, -0.0, 1.0)))
ob_bloco_dungeon_wall_4475_2941_z0.location = (-0.5, 5.175, 1.32)
ob_bloco_dungeon_wall_4476_2941_z0.parent = ob_parede_externa_sul_y2941_x4475_4479
ob_bloco_dungeon_wall_4476_2941_z0.matrix_parent_inverse = Matrix(((1.0, -0.0, 0.0, -1.5), (-0.0, 1.0, -0.0, -5.5), (0.0, -0.0, 1.0, -0.0), (-0.0, 0.0, -0.0, 1.0)))
ob_bloco_dungeon_wall_4476_2941_z0.location = (0.5, 5.175, 1.32)
ob_bloco_dungeon_wall_4477_2941_z0.parent = ob_parede_externa_sul_y2941_x4475_4479
ob_bloco_dungeon_wall_4477_2941_z0.matrix_parent_inverse = Matrix(((1.0, -0.0, 0.0, -1.5), (-0.0, 1.0, -0.0, -5.5), (0.0, -0.0, 1.0, -0.0), (-0.0, 0.0, -0.0, 1.0)))
ob_bloco_dungeon_wall_4477_2941_z0.location = (1.5, 5.175, 1.32)
ob_bloco_dungeon_wall_4478_2941_z0.parent = ob_parede_externa_sul_y2941_x4475_4479
ob_bloco_dungeon_wall_4478_2941_z0.matrix_parent_inverse = Matrix(((1.0, -0.0, 0.0, -1.5), (-0.0, 1.0, -0.0, -5.5), (0.0, -0.0, 1.0, -0.0), (-0.0, 0.0, -0.0, 1.0)))
ob_bloco_dungeon_wall_4478_2941_z0.location = (2.5, 5.175, 1.32)
ob_bloco_dungeon_wall_4479_2941_z0.parent = ob_parede_externa_sul_y2941_x4475_4479
ob_bloco_dungeon_wall_4479_2941_z0.matrix_parent_inverse = Matrix(((1.0, -0.0, 0.0, -1.5), (-0.0, 1.0, -0.0, -5.5), (0.0, -0.0, 1.0, -0.0), (-0.0, 0.0, -0.0, 1.0)))
ob_bloco_dungeon_wall_4479_2941_z0.location = (3.5, 5.175, 1.32)
ob_parede_externa_leste_x4479_y2931_2940.location = (3.5, 0.0, 0.0)
ob_parede_externa_leste_x4479_y2931_2940.empty_display_type = 'CUBE'
ob_bloco_dungeon_wall_4479_2931_z0.parent = ob_parede_externa_leste_x4479_y2931_2940
ob_bloco_dungeon_wall_4479_2931_z0.matrix_parent_inverse = Matrix(((1.0, -0.0, 0.0, -3.5), (-0.0, 1.0, -0.0, 0.0), (0.0, -0.0, 1.0, -0.0), (-0.0, 0.0, -0.0, 1.0)))
ob_bloco_dungeon_wall_4479_2931_z0.location = (3.175, -4.5, 1.32)
ob_bloco_dungeon_wall_4479_2932_z0.parent = ob_parede_externa_leste_x4479_y2931_2940
ob_bloco_dungeon_wall_4479_2932_z0.matrix_parent_inverse = Matrix(((1.0, -0.0, 0.0, -3.5), (-0.0, 1.0, -0.0, 0.0), (0.0, -0.0, 1.0, -0.0), (-0.0, 0.0, -0.0, 1.0)))
ob_bloco_dungeon_wall_4479_2932_z0.location = (3.175, -3.5, 1.32)
ob_bloco_dungeon_wall_4479_2933_z0.parent = ob_parede_externa_leste_x4479_y2931_2940
ob_bloco_dungeon_wall_4479_2933_z0.matrix_parent_inverse = Matrix(((1.0, -0.0, 0.0, -3.5), (-0.0, 1.0, -0.0, 0.0), (0.0, -0.0, 1.0, -0.0), (-0.0, 0.0, -0.0, 1.0)))
ob_bloco_dungeon_wall_4479_2933_z0.location = (3.175, -2.5, 1.32)
ob_bloco_dungeon_wall_4479_2934_z0.parent = ob_parede_externa_leste_x4479_y2931_2940
ob_bloco_dungeon_wall_4479_2934_z0.matrix_parent_inverse = Matrix(((1.0, -0.0, 0.0, -3.5), (-0.0, 1.0, -0.0, 0.0), (0.0, -0.0, 1.0, -0.0), (-0.0, 0.0, -0.0, 1.0)))
ob_bloco_dungeon_wall_4479_2934_z0.location = (3.175, -1.5, 1.32)
ob_bloco_dungeon_wall_4479_2935_z0.parent = ob_parede_externa_leste_x4479_y2931_2940
ob_bloco_dungeon_wall_4479_2935_z0.matrix_parent_inverse = Matrix(((1.0, -0.0, 0.0, -3.5), (-0.0, 1.0, -0.0, 0.0), (0.0, -0.0, 1.0, -0.0), (-0.0, 0.0, -0.0, 1.0)))
ob_bloco_dungeon_wall_4479_2935_z0.location = (3.175, -0.5, 1.32)
ob_bloco_dungeon_wall_4479_2936_z0.parent = ob_parede_externa_leste_x4479_y2931_2940
ob_bloco_dungeon_wall_4479_2936_z0.matrix_parent_inverse = Matrix(((1.0, -0.0, 0.0, -3.5), (-0.0, 1.0, -0.0, 0.0), (0.0, -0.0, 1.0, -0.0), (-0.0, 0.0, -0.0, 1.0)))
ob_bloco_dungeon_wall_4479_2936_z0.location = (3.175, 0.5, 1.32)
ob_bloco_dungeon_wall_4479_2938_z0.parent = ob_parede_externa_leste_x4479_y2931_2940
ob_bloco_dungeon_wall_4479_2938_z0.matrix_parent_inverse = Matrix(((1.0, -0.0, 0.0, -3.5), (-0.0, 1.0, -0.0, 0.0), (0.0, -0.0, 1.0, -0.0), (-0.0, 0.0, -0.0, 1.0)))
ob_bloco_dungeon_wall_4479_2938_z0.location = (3.175, 2.5, 1.32)
ob_bloco_dungeon_wall_4479_2939_z0.parent = ob_parede_externa_leste_x4479_y2931_2940
ob_bloco_dungeon_wall_4479_2939_z0.matrix_parent_inverse = Matrix(((1.0, -0.0, 0.0, -3.5), (-0.0, 1.0, -0.0, 0.0), (0.0, -0.0, 1.0, -0.0), (-0.0, 0.0, -0.0, 1.0)))
ob_bloco_dungeon_wall_4479_2939_z0.location = (3.175, 3.5, 1.32)
ob_bloco_dungeon_wall_4479_2940_z0.parent = ob_parede_externa_leste_x4479_y2931_2940
ob_bloco_dungeon_wall_4479_2940_z0.matrix_parent_inverse = Matrix(((1.0, -0.0, 0.0, -3.5), (-0.0, 1.0, -0.0, 0.0), (0.0, -0.0, 1.0, -0.0), (-0.0, 0.0, -0.0, 1.0)))
ob_bloco_dungeon_wall_4479_2940_z0.location = (3.175, 4.5, 1.32)
ob_parede_interna_ew_03_y2931_x4475_4475.location = (-0.5, -4.5, 0.0)
ob_parede_interna_ew_03_y2931_x4475_4475.empty_display_type = 'CUBE'
ob_bloco_dungeon_wall_4475_2931_z0.parent = ob_parede_interna_ew_03_y2931_x4475_4475
ob_bloco_dungeon_wall_4475_2931_z0.matrix_parent_inverse = Matrix(((1.0, -0.0, 0.0, 0.5), (-0.0, 1.0, -0.0, 4.5), (0.0, -0.0, 1.0, -0.0), (-0.0, 0.0, -0.0, 1.0)))
ob_bloco_dungeon_wall_4475_2931_z0.location = (-0.5, -4.825, 1.32)
ob_parede_interna_ew_04_y2932_x4475_4475.location = (-0.5, -3.5, 0.0)
ob_parede_interna_ew_04_y2932_x4475_4475.empty_display_type = 'CUBE'
ob_bloco_dungeon_wall_4475_2932_z0.parent = ob_parede_interna_ew_04_y2932_x4475_4475
ob_bloco_dungeon_wall_4475_2932_z0.matrix_parent_inverse = Matrix(((1.0, -0.0, 0.0, 0.5), (-0.0, 1.0, -0.0, 3.5), (0.0, -0.0, 1.0, -0.0), (-0.0, 0.0, -0.0, 1.0)))
ob_bloco_dungeon_wall_4475_2932_z0.location = (-0.5, -3.825, 1.32)
ob_parede_interna_ew_05_y2933_x4475_4476.location = (0.0, -2.5, 0.0)
ob_parede_interna_ew_05_y2933_x4475_4476.empty_display_type = 'CUBE'
ob_bloco_dungeon_wall_4475_2933_z0.parent = ob_parede_interna_ew_05_y2933_x4475_4476
ob_bloco_dungeon_wall_4475_2933_z0.matrix_parent_inverse = Matrix(((1.0, -0.0, 0.0, -0.0), (-0.0, 1.0, -0.0, 2.5), (0.0, -0.0, 1.0, -0.0), (-0.0, 0.0, -0.0, 1.0)))
ob_bloco_dungeon_wall_4475_2933_z0.location = (-0.5, -2.825, 1.32)
ob_bloco_wall_torch_4476_2933_z13.parent = ob_parede_interna_ew_05_y2933_x4475_4476
ob_bloco_wall_torch_4476_2933_z13.matrix_parent_inverse = Matrix(((1.0, -0.0, 0.0, -0.0), (-0.0, 1.0, -0.0, 2.5), (0.0, -0.0, 1.0, -0.0), (-0.0, 0.0, -0.0, 1.0)))
ob_bloco_wall_torch_4476_2933_z13.location = (0.5, -2.825, 2.46)
ob_parede_interna_ew_06_y2934_x4475_4475.location = (-0.5, -1.5, 0.0)
ob_parede_interna_ew_06_y2934_x4475_4475.empty_display_type = 'CUBE'
ob_bloco_dungeon_wall_4475_2934_z0.parent = ob_parede_interna_ew_06_y2934_x4475_4475
ob_bloco_dungeon_wall_4475_2934_z0.matrix_parent_inverse = Matrix(((1.0, -0.0, 0.0, 0.5), (-0.0, 1.0, -0.0, 1.5), (0.0, -0.0, 1.0, -0.0), (-0.0, 0.0, -0.0, 1.0)))
ob_bloco_dungeon_wall_4475_2934_z0.location = (-0.5, -1.825, 1.32)
ob_parede_interna_ew_07_y2935_x4475_4475.location = (-0.5, -0.5, 0.0)
ob_parede_interna_ew_07_y2935_x4475_4475.empty_display_type = 'CUBE'
ob_bloco_dungeon_wall_4475_2935_z0.parent = ob_parede_interna_ew_07_y2935_x4475_4475
ob_bloco_dungeon_wall_4475_2935_z0.matrix_parent_inverse = Matrix(((1.0, -0.0, 0.0, 0.5), (-0.0, 1.0, -0.0, 0.5), (0.0, -0.0, 1.0, -0.0), (-0.0, 0.0, -0.0, 1.0)))
ob_bloco_dungeon_wall_4475_2935_z0.location = (-0.5, -0.825, 1.32)
ob_parede_interna_ew_08_y2936_x4475_4475.location = (-0.5, 0.5, 0.0)
ob_parede_interna_ew_08_y2936_x4475_4475.empty_display_type = 'CUBE'
ob_bloco_dungeon_wall_4475_2936_z0.parent = ob_parede_interna_ew_08_y2936_x4475_4475
ob_bloco_dungeon_wall_4475_2936_z0.matrix_parent_inverse = Matrix(((1.0, -0.0, 0.0, 0.5), (-0.0, 1.0, -0.0, -0.5), (0.0, -0.0, 1.0, -0.0), (-0.0, 0.0, -0.0, 1.0)))
ob_bloco_dungeon_wall_4475_2936_z0.location = (-0.5, 0.175, 1.32)
ob_parede_interna_ew_09_y2937_x4475_4475.location = (-0.5, 1.5, 0.0)
ob_parede_interna_ew_09_y2937_x4475_4475.empty_display_type = 'CUBE'
ob_bloco_dungeon_wall_4475_2937_z0.parent = ob_parede_interna_ew_09_y2937_x4475_4475
ob_bloco_dungeon_wall_4475_2937_z0.matrix_parent_inverse = Matrix(((1.0, -0.0, 0.0, 0.5), (-0.0, 1.0, -0.0, -1.5), (0.0, -0.0, 1.0, -0.0), (-0.0, 0.0, -0.0, 1.0)))
ob_bloco_dungeon_wall_4475_2937_z0.location = (-0.5, 1.175, 1.32)
ob_parede_interna_ew_10_y2938_x4475_4475.location = (-0.5, 2.5, 0.0)
ob_parede_interna_ew_10_y2938_x4475_4475.empty_display_type = 'CUBE'
ob_bloco_dungeon_wall_4475_2938_z0.parent = ob_parede_interna_ew_10_y2938_x4475_4475
ob_bloco_dungeon_wall_4475_2938_z0.matrix_parent_inverse = Matrix(((1.0, -0.0, 0.0, 0.5), (-0.0, 1.0, -0.0, -2.5), (0.0, -0.0, 1.0, -0.0), (-0.0, 0.0, -0.0, 1.0)))
ob_bloco_dungeon_wall_4475_2938_z0.location = (-0.5, 2.175, 1.32)
ob_parede_interna_ew_11_y2939_x4475_4475.location = (-0.5, 3.5, 0.0)
ob_parede_interna_ew_11_y2939_x4475_4475.empty_display_type = 'CUBE'
ob_bloco_dungeon_wall_4475_2939_z0.parent = ob_parede_interna_ew_11_y2939_x4475_4475
ob_bloco_dungeon_wall_4475_2939_z0.matrix_parent_inverse = Matrix(((1.0, -0.0, 0.0, 0.5), (-0.0, 1.0, -0.0, -3.5), (0.0, -0.0, 1.0, -0.0), (-0.0, 0.0, -0.0, 1.0)))
ob_bloco_dungeon_wall_4475_2939_z0.location = (-0.5, 3.175, 1.32)
ob_parede_interna_ew_12_y2940_x4475_4475.location = (-0.5, 4.5, 0.0)
ob_parede_interna_ew_12_y2940_x4475_4475.empty_display_type = 'CUBE'
ob_bloco_dungeon_wall_4475_2940_z0.parent = ob_parede_interna_ew_12_y2940_x4475_4475
ob_bloco_dungeon_wall_4475_2940_z0.matrix_parent_inverse = Matrix(((1.0, -0.0, 0.0, 0.5), (-0.0, 1.0, -0.0, -4.5), (0.0, -0.0, 1.0, -0.0), (-0.0, 0.0, -0.0, 1.0)))
ob_bloco_dungeon_wall_4475_2940_z0.location = (-0.5, 4.175, 1.32)
ob_moveis_decoracoes.location = (0.0, 0.0, 0.0)
ob_moveis_decoracoes.empty_display_type = 'CUBE'
ob_movel_spine_4477_2930_z0.parent = ob_moveis_decoracoes
ob_movel_spine_4477_2930_z0.location = (1.5, -5.5, 0.06)
ob_movel_spiderweb_4476_2934_z0.parent = ob_moveis_decoracoes
ob_movel_spiderweb_4476_2934_z0.location = (0.5, -1.5, 0.06)
ob_movel_debris_4477_2935_z0.parent = ob_moveis_decoracoes
ob_movel_debris_4477_2935_z0.location = (1.5, -0.5, 0.06)
ob_movel_bone_4476_2938_z0.parent = ob_moveis_decoracoes
ob_movel_bone_4476_2938_z0.location = (0.5, 2.5, 0.06)
ob_movel_spiderweb_4476_2939_z0.parent = ob_moveis_decoracoes
ob_movel_spiderweb_4476_2939_z0.location = (0.5, 3.5, 0.06)

# ---- collection membership
col_01_paredes_externas.objects.link(ob_parede_externa_norte_y2930_x4472_4475)
col_01_paredes_externas.objects.link(ob_bloco_dungeon_wall_4472_2930_z0)
col_01_paredes_externas.objects.link(ob_bloco_dungeon_wall_4473_2930_z0)
col_01_paredes_externas.objects.link(ob_bloco_dungeon_wall_4474_2930_z0)
col_01_paredes_externas.objects.link(ob_bloco_dungeon_wall_4475_2930_z0)
col_01_paredes_externas.objects.link(ob_parede_externa_norte_y2930_x4479_4479)
col_01_paredes_externas.objects.link(ob_bloco_dungeon_wall_4479_2930_z0)
col_01_paredes_externas.objects.link(ob_parede_externa_sul_y2941_x4475_4479)
col_01_paredes_externas.objects.link(ob_bloco_dungeon_wall_4475_2941_z0)
col_01_paredes_externas.objects.link(ob_bloco_dungeon_wall_4476_2941_z0)
col_01_paredes_externas.objects.link(ob_bloco_dungeon_wall_4477_2941_z0)
col_01_paredes_externas.objects.link(ob_bloco_dungeon_wall_4478_2941_z0)
col_01_paredes_externas.objects.link(ob_bloco_dungeon_wall_4479_2941_z0)
col_01_paredes_externas.objects.link(ob_parede_externa_leste_x4479_y2931_2940)
col_01_paredes_externas.objects.link(ob_bloco_dungeon_wall_4479_2931_z0)
col_01_paredes_externas.objects.link(ob_bloco_dungeon_wall_4479_2932_z0)
col_01_paredes_externas.objects.link(ob_bloco_dungeon_wall_4479_2933_z0)
col_01_paredes_externas.objects.link(ob_bloco_dungeon_wall_4479_2934_z0)
col_01_paredes_externas.objects.link(ob_bloco_dungeon_wall_4479_2935_z0)
col_01_paredes_externas.objects.link(ob_bloco_dungeon_wall_4479_2936_z0)
col_01_paredes_externas.objects.link(ob_bloco_dungeon_wall_4479_2938_z0)
col_01_paredes_externas.objects.link(ob_bloco_dungeon_wall_4479_2939_z0)
col_01_paredes_externas.objects.link(ob_bloco_dungeon_wall_4479_2940_z0)
col_02_paredes_internas.objects.link(ob_parede_interna_ew_03_y2931_x4475_4475)
col_02_paredes_internas.objects.link(ob_bloco_dungeon_wall_4475_2931_z0)
col_02_paredes_internas.objects.link(ob_parede_interna_ew_04_y2932_x4475_4475)
col_02_paredes_internas.objects.link(ob_bloco_dungeon_wall_4475_2932_z0)
col_02_paredes_internas.objects.link(ob_parede_interna_ew_05_y2933_x4475_4476)
col_02_paredes_internas.objects.link(ob_bloco_dungeon_wall_4475_2933_z0)
col_02_paredes_internas.objects.link(ob_bloco_wall_torch_4476_2933_z13)
col_02_paredes_internas.objects.link(ob_parede_interna_ew_06_y2934_x4475_4475)
col_02_paredes_internas.objects.link(ob_bloco_dungeon_wall_4475_2934_z0)
col_02_paredes_internas.objects.link(ob_parede_interna_ew_07_y2935_x4475_4475)
col_02_paredes_internas.objects.link(ob_bloco_dungeon_wall_4475_2935_z0)
col_02_paredes_internas.objects.link(ob_parede_interna_ew_08_y2936_x4475_4475)
col_02_paredes_internas.objects.link(ob_bloco_dungeon_wall_4475_2936_z0)
col_02_paredes_internas.objects.link(ob_parede_interna_ew_09_y2937_x4475_4475)
col_02_paredes_internas.objects.link(ob_bloco_dungeon_wall_4475_2937_z0)
col_02_paredes_internas.objects.link(ob_parede_interna_ew_10_y2938_x4475_4475)
col_02_paredes_internas.objects.link(ob_bloco_dungeon_wall_4475_2938_z0)
col_02_paredes_internas.objects.link(ob_parede_interna_ew_11_y2939_x4475_4475)
col_02_paredes_internas.objects.link(ob_bloco_dungeon_wall_4475_2939_z0)
col_02_paredes_internas.objects.link(ob_parede_interna_ew_12_y2940_x4475_4475)
col_02_paredes_internas.objects.link(ob_bloco_dungeon_wall_4475_2940_z0)
col_04_moveis_decoracoes.objects.link(ob_moveis_decoracoes)
col_04_moveis_decoracoes.objects.link(ob_movel_spine_4477_2930_z0)
col_04_moveis_decoracoes.objects.link(ob_movel_spiderweb_4476_2934_z0)
col_04_moveis_decoracoes.objects.link(ob_movel_debris_4477_2935_z0)
col_04_moveis_decoracoes.objects.link(ob_movel_bone_4476_2938_z0)
col_04_moveis_decoracoes.objects.link(ob_movel_spiderweb_4476_2939_z0)

# ---- scene / render settings (as saved in the file)
scene.frame_start = 1; scene.frame_end = 250; scene.frame_set(1)
scene.render.engine = 'BLENDER_EEVEE_NEXT'
scene.render.bake_bias = 0.0
scene.render.bake_samples = 0
scene.cycles.sampling_pattern = 'TABULATED_SOBOL'
scene.eevee.use_volume_custom_range = False
bpy.context.view_layer.update()

# ---- added for rendering (the .blend has no active camera and no usable light): camera, sun + grey world if the file has none
cam_auto = bpy.data.cameras.new('AutoCamera')
cam_auto.lens = 50.0
cam_auto.sensor_width = 36.0
cam_auto.clip_end = 1000.0
ob_auto_camera = bpy.data.objects.new('AutoCamera', cam_auto)
scene.collection.objects.link(ob_auto_camera)
ob_auto_camera.location = (13.2185, -16.1872, 12.2548)
ob_auto_camera.rotation_euler = (1.09748, -7.21219e-08, 0.694738)
scene.camera = ob_auto_camera
light_auto_sun = bpy.data.lights.new('AutoSun', 'SUN')
light_auto_sun.energy = 3.0
light_auto_sun.angle = 0.0523599
ob_auto_sun = bpy.data.objects.new('AutoSun', light_auto_sun)
scene.collection.objects.link(ob_auto_sun)
ob_auto_sun.rotation_euler = (0.872665, 0.174533, 0.523599)
if scene.world is None:
    world_auto = bpy.data.worlds.new('AutoWorld')
    world_auto.color = (0.3, 0.3, 0.3)
    scene.world = world_auto
bpy.context.view_layer.update()
